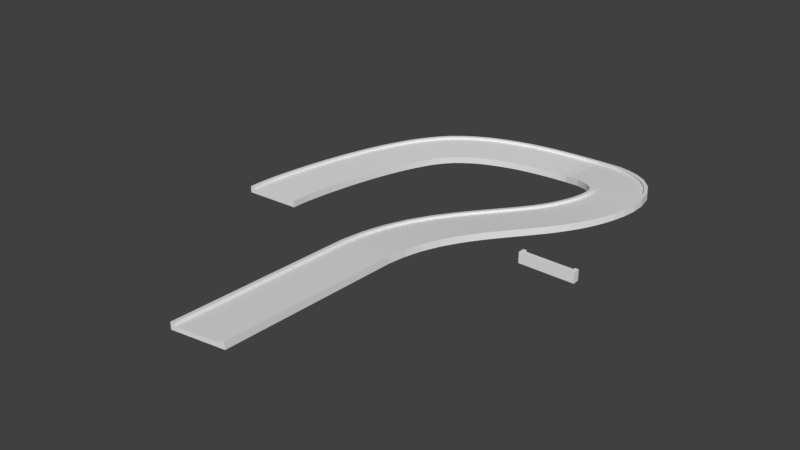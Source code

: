 # Source: startCurve.blend  (saved by Blender 2.78.0; exported with 4.5.12 LTS)
import bpy
from mathutils import Matrix  # noqa: F401  (used for matrix-valued properties, if any)

bpy.ops.wm.read_factory_settings(use_empty=True)
scene = bpy.context.scene
scene.name = 'Scene'

# ---- collections
col_collection_1 = bpy.data.collections.new('Collection 1'); scene.collection.children.link(col_collection_1)

# ---- materials (node trees are filled in below, after node groups)
mat_material = bpy.data.materials.new('Material')
mat_material.alpha_threshold = 0.0
mat_material.use_transparent_shadow = False
mat_material.roughness = 0.5
mat_material.line_color = (0.0, 0.0, 0.0, 1.0)

# ---- material node trees

# ---- world
world_world = bpy.data.worlds.new('World'); scene.world = world_world
world_world.color = (0.05088, 0.05088, 0.05088)
world_world.use_sun_shadow = False
world_world.sun_shadow_jitter_overblur = 0.0
world_world.cycles.sampling_method = 'MANUAL'

# ---- meshes
me_cube = bpy.data.meshes.new('Cube')
me_cube.from_pydata([(2.915, 1.0, -0.3856), (2.915, -1.0, -0.3856), (2.915, 1.0, 0.3699), (2.915, -1.0, 0.3699), (0.0, 1.0, -0.3856), (0.0, -1.0, -0.3856), (0.0, 1.0, 0.3699), (0.0, -1.0, 0.3699), (2.75, 1.0, -0.3856), (2.75, -1.0, -0.3856), (2.75, 1.0, 0.3699), (2.75, -1.0, 0.3699), (2.75, 1.0, -0.3856), (2.75, 1.0, 0.3699), (2.75, -1.0, 0.3699), (2.528, -1.0, -0.3856), (2.528, -1.0, 0.3699), (2.528, 1.0, 0.3699), (2.528, 1.0, -0.3856), (2.915, 2.148, -0.3856), (2.915, 2.148, 0.3699), (2.528, 2.148, 0.3699), (2.528, 2.148, -0.3856)], [(8, 4), (10, 6), (0, 8), (2, 10), (8, 12), (13, 10), (14, 11), (0, 12)], [(0, 2, 3, 1), (16, 17, 6, 7), (17, 18, 4, 6), (18, 15, 5, 4), (1, 3, 11, 7, 5, 9), (0, 1, 15, 18), (17, 2, 20, 21), (3, 2, 17, 16), (20, 19, 22, 21), (18, 17, 21, 22), (0, 18, 22, 19), (2, 0, 19, 20)])
me_cube.materials.append(mat_material)
me_cube.use_remesh_preserve_volume = False
me_cube.use_remesh_preserve_attributes = False
me_cube.use_mirror_vertex_groups = False
me_cube.update()

# ---- curves / text
cu_beziercurve_001 = bpy.data.curves.new('BezierCurve.001', 'CURVE')
cu_beziercurve_001.dimensions = '3D'
_sp = cu_beziercurve_001.splines.new('BEZIER'); _sp.bezier_points.add(2)
_sp.bezier_points.foreach_set('co', [-19.88, 5.745, -0.000584, -10.55, -3.706, -0.0003322, 2.748, -3.547, 5.408e-05])
_sp.bezier_points.foreach_set('handle_left', [-19.82, 6.449, -0.0005813, -15.22, -5.806, -0.0004628, -1.225, -0.4293, -6.906e-05])
_sp.bezier_points.foreach_set('handle_right', [-20.53, -1.348, -0.0006119, -5.984, -1.653, -0.0002046, 7.152, -7.001, 0.0001905])
for _p, _l, _r in zip(_sp.bezier_points, ['ALIGNED', 'ALIGNED', 'ALIGNED'], ['ALIGNED', 'ALIGNED', 'ALIGNED']): _p.handle_left_type = _l; _p.handle_right_type = _r
_sp.order_u = 0
_sp.order_v = 0
cu_beziercurve_001.use_path = True
cu_beziercurve_001.use_path_clamp = True
cu_beziercurve_001.bevel_resolution = 0
cu_beziercurve_001.fill_mode = 'HALF'
cu_beziercurve = bpy.data.curves.new('BezierCurve', 'CURVE')
cu_beziercurve.dimensions = '3D'
_sp = cu_beziercurve.splines.new('BEZIER'); _sp.bezier_points.add(4)
_sp.bezier_points.foreach_set('co', [-23.85, 0.5325, -0.9847, -18.35, 20.08, -1.0, -3.304, 26.28, -1.468, 1.439, 14.52, -0.623, -6.982, -7.403, 0.7465])
_sp.bezier_points.foreach_set('handle_left', [-23.13, -13.77, -1.046, -22.81, 15.33, -1.317, -5.815, 26.72, -1.772, 3.378, 18.8, -0.8224, -7.622, 3.324, 0.3069])
_sp.bezier_points.foreach_set('handle_right', [-23.95, 2.503, -0.9763, -13.88, 24.84, -0.6833, 5.593, 24.73, -0.3897, -1.27, 8.543, -0.3442, -6.719, -11.82, 0.9277])
for _p, _l, _r in zip(_sp.bezier_points, ['ALIGNED', 'ALIGNED', 'ALIGNED', 'ALIGNED', 'ALIGNED'], ['ALIGNED', 'ALIGNED', 'ALIGNED', 'ALIGNED', 'ALIGNED']): _p.handle_left_type = _l; _p.handle_right_type = _r
_sp.order_u = 0
_sp.order_v = 0
cu_beziercurve.use_path = True
cu_beziercurve.use_path_clamp = True
cu_beziercurve.bevel_resolution = 0
cu_beziercurve.fill_mode = 'HALF'

# ---- objects
ob_trackcurve = bpy.data.objects.new('trackcurve', cu_beziercurve_001)
ob_key = bpy.data.objects.new('key', me_cube)
ob_startcurve_curve = bpy.data.objects.new('startCurve.curve', cu_beziercurve)
ob_key_001 = bpy.data.objects.new('key.001', me_cube)

# ---- transforms, parenting, visibility, modifiers, constraints
ob_trackcurve.location = (0.0, 0.0, 0.0)
ob_trackcurve.lineart.crease_threshold = 0.0
ob_key.location = (5.762, 4.921, -0.4551)
ob_key.scale = (1.0, 0.2205, 1.513)
ob_key.lock_rotations_4d = False
ob_key.empty_display_type = 'ARROWS'
ob_key.lineart.crease_threshold = 0.0
_m = ob_key.modifiers.new('Mirror', 'MIRROR')
_m.use_clip = True
ob_startcurve_curve.location = (0.0, 0.0, 0.0)
ob_startcurve_curve.lineart.crease_threshold = 0.0
ob_key_001.location = (0.0, 0.0, 0.0)
ob_key_001.scale = (1.0, 0.2205, 1.513)
ob_key_001.lock_rotations_4d = False
ob_key_001.empty_display_type = 'ARROWS'
ob_key_001.lineart.crease_threshold = 0.0
_m = ob_key_001.modifiers.new('Mirror', 'MIRROR')
_m.use_clip = True
_m = ob_key_001.modifiers.new('Array.001', 'ARRAY')
_m.count = 83
_m.curve = ob_startcurve_curve
_m.constant_offset_displace = (0.0, 0.0, 0.0)
_m.relative_offset_displace = (0.0, 0.0, 1.0)
_m.use_merge_vertices = True
_m = ob_key_001.modifiers.new('Curve', 'CURVE')
_m.object = ob_startcurve_curve
_m.deform_axis = 'POS_Z'

# ---- collection membership
col_collection_1.objects.link(ob_trackcurve)
col_collection_1.objects.link(ob_key)
col_collection_1.objects.link(ob_startcurve_curve)
col_collection_1.objects.link(ob_key_001)

# ---- scene / render settings (as saved in the file)
scene.frame_start = 1; scene.frame_end = 250; scene.frame_set(1)
scene.render.engine = 'BLENDER_EEVEE_NEXT'
scene.render.resolution_percentage = 50
scene.render.dither_intensity = 0.0
scene.cycles.use_denoising = False
scene.cycles.samples = 128
scene.cycles.sampling_pattern = 'TABULATED_SOBOL'
scene.cycles.light_sampling_threshold = 0.0
scene.cycles.use_adaptive_sampling = False
scene.cycles.use_light_tree = False
scene.cycles.blur_glossy = 0.0
scene.cycles.sample_clamp_indirect = 0.0
scene.view_settings.view_transform = 'Standard'
bpy.context.view_layer.update()

# ---- added for rendering (the .blend has no active camera and no usable light): camera, sun
cam_auto = bpy.data.cameras.new('AutoCamera')
cam_auto.lens = 50.0
cam_auto.sensor_width = 36.0
cam_auto.clip_end = 1049.53
ob_auto_camera = bpy.data.objects.new('AutoCamera', cam_auto)
scene.collection.objects.link(ob_auto_camera)
ob_auto_camera.location = (50.7585, -69.4536, 47.6934)
ob_auto_camera.rotation_euler = (1.09748, -7.21219e-08, 0.694738)
scene.camera = ob_auto_camera
light_auto_sun = bpy.data.lights.new('AutoSun', 'SUN')
light_auto_sun.energy = 3.0
light_auto_sun.angle = 0.0523599
ob_auto_sun = bpy.data.objects.new('AutoSun', light_auto_sun)
scene.collection.objects.link(ob_auto_sun)
ob_auto_sun.rotation_euler = (0.872665, 0.174533, 0.523599)
bpy.context.view_layer.update()
